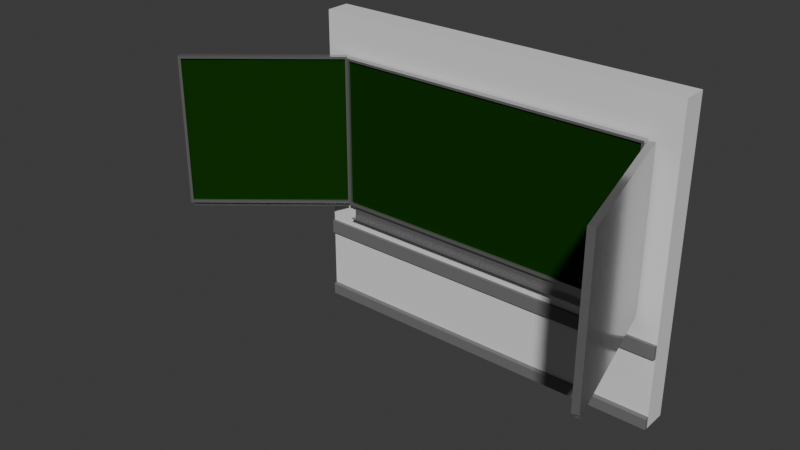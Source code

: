 # Source: WandMitLeiste1_4.blend  (saved by Blender 4.0.36; exported with 4.5.12 LTS)
import bpy
from mathutils import Matrix  # noqa: F401  (used for matrix-valued properties, if any)

bpy.ops.wm.read_factory_settings(use_empty=True)
scene = bpy.context.scene
scene.name = 'Scene'

# ---- collections
col_collection = bpy.data.collections.new('Collection'); scene.collection.children.link(col_collection)

# ---- materials (node trees are filled in below, after node groups)
mat_aussen = bpy.data.materials.new('Aussen')
mat_aussen.alpha_threshold = 0.0
mat_aussen.use_backface_culling = True
mat_aussen.use_transparent_shadow = False
mat_aussen.roughness = 0.5
mat_aussen.line_color = (0.0, 0.0, 0.0, 1.0)
mat_innen = bpy.data.materials.new('Innen')
mat_innen.use_backface_culling = True
mat_innen.use_transparent_shadow = False
mat_graue_leiste = bpy.data.materials.new('Graue Leiste')
mat_graue_leiste.use_backface_culling = True
mat_graue_leiste.use_transparent_shadow = False
mat_aussen_001 = bpy.data.materials.new('Aussen.001')
mat_aussen_001.alpha_threshold = 0.0
mat_aussen_001.use_backface_culling = True
mat_aussen_001.use_transparent_shadow = False
mat_aussen_001.roughness = 0.5
mat_aussen_001.line_color = (0.0, 0.0, 0.0, 1.0)
mat_innen_001 = bpy.data.materials.new('Innen.001')
mat_innen_001.use_backface_culling = True
mat_innen_001.use_transparent_shadow = False
mat_graue_leiste_001 = bpy.data.materials.new('Graue Leiste.001')
mat_graue_leiste_001.use_backface_culling = True
mat_graue_leiste_001.use_transparent_shadow = False
mat_aussen_002 = bpy.data.materials.new('Aussen.002')
mat_aussen_002.alpha_threshold = 0.0
mat_aussen_002.use_backface_culling = True
mat_aussen_002.use_transparent_shadow = False
mat_aussen_002.roughness = 0.5
mat_aussen_002.line_color = (0.0, 0.0, 0.0, 1.0)
mat_innen_002 = bpy.data.materials.new('Innen.002')
mat_innen_002.use_backface_culling = True
mat_innen_002.use_transparent_shadow = False
mat_graue_leiste_002 = bpy.data.materials.new('Graue Leiste.002')
mat_graue_leiste_002.use_backface_culling = True
mat_graue_leiste_002.use_transparent_shadow = False
mat_tafelfl_che = bpy.data.materials.new('Tafelfläche')
mat_tafelfl_che.use_backface_culling = True
mat_tafelfl_che.use_transparent_shadow = False
mat_tafelrahmen = bpy.data.materials.new('Tafelrahmen')
mat_tafelrahmen.use_transparent_shadow = False

# ---- material node trees
mat_aussen.use_nodes = True; mat_aussen.node_tree.nodes.clear()
_N = mat_aussen.node_tree.nodes; _L = mat_aussen.node_tree.links
n0 = _N.new('ShaderNodeOutputMaterial'); n0.name = 'Material Output'; n0.location = (300, 300)
n1 = _N.new('ShaderNodeBsdfPrincipled'); n1.name = 'Principled BSDF'; n1.location = (10, 300)
n1.inputs[0].default_value = (0.1235, 0.0, 0.002298, 1.0)
n1.inputs[3].default_value = 1.45
_L.new(n1.outputs[0], n0.inputs[0])
n0.is_active_output = True
mat_innen.use_nodes = True; mat_innen.node_tree.nodes.clear()
_N = mat_innen.node_tree.nodes; _L = mat_innen.node_tree.links
n0 = _N.new('ShaderNodeBsdfPrincipled'); n0.name = 'Principled BSDF'; n0.location = (10, 300)
n0.inputs[3].default_value = 1.45
n1 = _N.new('ShaderNodeOutputMaterial'); n1.name = 'Material Output'; n1.location = (300, 300)
_L.new(n0.outputs[0], n1.inputs[0])
n1.is_active_output = True
mat_graue_leiste.use_nodes = True; mat_graue_leiste.node_tree.nodes.clear()
_N = mat_graue_leiste.node_tree.nodes; _L = mat_graue_leiste.node_tree.links
n0 = _N.new('ShaderNodeBsdfPrincipled'); n0.name = 'Principled BSDF'; n0.location = (10, 300)
n0.inputs[0].default_value = (0.1697, 0.1697, 0.1697, 1.0)
n0.inputs[3].default_value = 1.45
n1 = _N.new('ShaderNodeOutputMaterial'); n1.name = 'Material Output'; n1.location = (300, 300)
_L.new(n0.outputs[0], n1.inputs[0])
n1.is_active_output = True
mat_aussen_001.use_nodes = True; mat_aussen_001.node_tree.nodes.clear()
_N = mat_aussen_001.node_tree.nodes; _L = mat_aussen_001.node_tree.links
n0 = _N.new('ShaderNodeOutputMaterial'); n0.name = 'Material Output'; n0.location = (300, 300)
n1 = _N.new('ShaderNodeBsdfPrincipled'); n1.name = 'Principled BSDF'; n1.location = (10, 300)
n1.inputs[0].default_value = (0.1235, 0.0, 0.002298, 1.0)
n1.inputs[3].default_value = 1.45
_L.new(n1.outputs[0], n0.inputs[0])
n0.is_active_output = True
mat_innen_001.use_nodes = True; mat_innen_001.node_tree.nodes.clear()
_N = mat_innen_001.node_tree.nodes; _L = mat_innen_001.node_tree.links
n0 = _N.new('ShaderNodeBsdfPrincipled'); n0.name = 'Principled BSDF'; n0.location = (10, 300)
n0.inputs[3].default_value = 1.45
n1 = _N.new('ShaderNodeOutputMaterial'); n1.name = 'Material Output'; n1.location = (300, 300)
_L.new(n0.outputs[0], n1.inputs[0])
n1.is_active_output = True
mat_graue_leiste_001.use_nodes = True; mat_graue_leiste_001.node_tree.nodes.clear()
_N = mat_graue_leiste_001.node_tree.nodes; _L = mat_graue_leiste_001.node_tree.links
n0 = _N.new('ShaderNodeBsdfPrincipled'); n0.name = 'Principled BSDF'; n0.location = (10, 300)
n0.inputs[0].default_value = (0.1697, 0.1697, 0.1697, 1.0)
n0.inputs[3].default_value = 1.45
n1 = _N.new('ShaderNodeOutputMaterial'); n1.name = 'Material Output'; n1.location = (300, 300)
_L.new(n0.outputs[0], n1.inputs[0])
n1.is_active_output = True
mat_aussen_002.use_nodes = True; mat_aussen_002.node_tree.nodes.clear()
_N = mat_aussen_002.node_tree.nodes; _L = mat_aussen_002.node_tree.links
n0 = _N.new('ShaderNodeOutputMaterial'); n0.name = 'Material Output'; n0.location = (300, 300)
n1 = _N.new('ShaderNodeBsdfPrincipled'); n1.name = 'Principled BSDF'; n1.location = (10, 300)
n1.inputs[0].default_value = (0.1235, 0.0, 0.002298, 1.0)
n1.inputs[3].default_value = 1.45
_L.new(n1.outputs[0], n0.inputs[0])
n0.is_active_output = True
mat_innen_002.use_nodes = True; mat_innen_002.node_tree.nodes.clear()
_N = mat_innen_002.node_tree.nodes; _L = mat_innen_002.node_tree.links
n0 = _N.new('ShaderNodeBsdfPrincipled'); n0.name = 'Principled BSDF'; n0.location = (10, 300)
n0.inputs[3].default_value = 1.45
n1 = _N.new('ShaderNodeOutputMaterial'); n1.name = 'Material Output'; n1.location = (300, 300)
_L.new(n0.outputs[0], n1.inputs[0])
n1.is_active_output = True
mat_graue_leiste_002.use_nodes = True; mat_graue_leiste_002.node_tree.nodes.clear()
_N = mat_graue_leiste_002.node_tree.nodes; _L = mat_graue_leiste_002.node_tree.links
n0 = _N.new('ShaderNodeBsdfPrincipled'); n0.name = 'Principled BSDF'; n0.location = (10, 300)
n0.inputs[0].default_value = (0.1697, 0.1697, 0.1697, 1.0)
n0.inputs[3].default_value = 1.45
n1 = _N.new('ShaderNodeOutputMaterial'); n1.name = 'Material Output'; n1.location = (300, 300)
_L.new(n0.outputs[0], n1.inputs[0])
n1.is_active_output = True
mat_tafelfl_che.use_nodes = True; mat_tafelfl_che.node_tree.nodes.clear()
_N = mat_tafelfl_che.node_tree.nodes; _L = mat_tafelfl_che.node_tree.links
n0 = _N.new('ShaderNodeBsdfPrincipled'); n0.name = 'Principled BSDF'; n0.location = (10, 300)
n0.inputs[0].default_value = (0.003966, 0.03828, 0.0, 1.0)
n0.inputs[2].default_value = 0.5315
n0.inputs[3].default_value = 1.0
n1 = _N.new('ShaderNodeOutputMaterial'); n1.name = 'Material Output'; n1.location = (300, 300)
_L.new(n0.outputs[0], n1.inputs[0])
n1.is_active_output = True
mat_tafelrahmen.use_nodes = True; mat_tafelrahmen.node_tree.nodes.clear()
_N = mat_tafelrahmen.node_tree.nodes; _L = mat_tafelrahmen.node_tree.links
n0 = _N.new('ShaderNodeBsdfPrincipled'); n0.name = 'Principled BSDF'; n0.location = (10, 300)
n0.inputs[0].default_value = (0.4963, 0.4963, 0.4963, 1.0)
n0.inputs[1].default_value = 0.8189
n0.inputs[2].default_value = 0.1496
n0.inputs[3].default_value = 1.45
n1 = _N.new('ShaderNodeOutputMaterial'); n1.name = 'Material Output'; n1.location = (300, 300)
_L.new(n0.outputs[0], n1.inputs[0])
n1.is_active_output = True

# ---- world
world_world = bpy.data.worlds.new('World'); scene.world = world_world
world_world.use_nodes = True; world_world.node_tree.nodes.clear()
_N = world_world.node_tree.nodes; _L = world_world.node_tree.links
n0 = _N.new('ShaderNodeOutputWorld'); n0.name = 'World Output'; n0.location = (300, 300)
n1 = _N.new('ShaderNodeBackground'); n1.name = 'Background'; n1.location = (10, 300)
n1.inputs[0].default_value = (0.05088, 0.05088, 0.05088, 1.0)
_L.new(n1.outputs[0], n0.inputs[0])
n0.is_active_output = True
world_world.color = (0.05088, 0.05088, 0.05088)
world_world.use_sun_shadow = False
world_world.sun_shadow_jitter_overblur = 0.0

# ---- meshes
me_cube = bpy.data.meshes.new('Cube')
me_cube.from_pydata([(1.0, -5.96e-09, 2.5), (1.0, -5.96e-09, 0.0), (1.0, -0.2, 2.5), (1.0, -0.2, 0.0), (0.0, -5.96e-09, 2.5), (0.0, -5.96e-09, 0.0), (0.0, -0.2, 2.5), (0.0, -0.2, 0.0), (1.0, -0.2, 2.235e-08), (1.0, -0.2269, 2.235e-08), (0.0, -0.2, -2.235e-08), (0.0, -0.2269, -2.235e-08), (1.0, -0.2, 0.09975), (1.0, -0.2225, 0.09408), (0.0, -0.2, 0.09975), (0.0002047, -0.2225, 0.09408), (1.0, -0.2, 0.5888), (1.0, -0.224, 0.5888), (0.0, -0.2, 0.5888), (0.0, -0.224, 0.5888), (1.0, -0.2, 0.7012), (1.0, -0.224, 0.7012), (0.0, -0.2, 0.7012), (0.0, -0.224, 0.7012), (-0.0004005, -0.2269, 0.08761), (0.9996, -0.2269, 0.08761), (0.0001067, -0.2119, 0.09823), (1.0, -0.2119, 0.09823)], [], [(0, 4, 6, 2), (3, 2, 6, 7), (7, 6, 4, 5), (5, 1, 3, 7), (1, 0, 2, 3), (5, 4, 0, 1), (26, 15, 13, 27), (11, 9, 25, 24), (16, 17, 19, 18), (22, 23, 21, 20), (23, 19, 17, 21), (9, 11, 10, 8), (15, 24, 25, 13), (14, 26, 27, 12), (10, 11, 24, 15, 26, 14), (9, 8, 12, 27, 13, 25), (16, 20, 21, 17), (18, 19, 23, 22)])
me_cube.polygons.foreach_set('material_index', [1, 1, 1, 1, 1, 0, 2, 2, 2, 2, 2, 2, 2, 2, 2, 2, 2, 2])
_uv = me_cube.uv_layers.new(name='UVMap')
_uv.uv.foreach_set('vector', [0.8856, 0.2288, 0.9999, 0.2288, 0.9999, 0.3431, 0.8856, 0.3431, 0.7712, 0.3431, 0.8856, 0.3431, 0.9141, 0.4574, 0.7712, 0.4574, 0.7712, 0.0001482, 0.9141, 0.0001482, 0.9141, 0.1144, 0.7712, 0.1144, 0.6569, 0.2288, 0.7712, 0.2288, 0.7712, 0.3431, 0.6569, 0.3431, 0.7712, 0.2288, 0.8856, 0.2288, 0.8856, 0.3431, 0.7712, 0.3431, 0.7712, 0.1144, 0.9141, 0.1144, 0.8856, 0.2288, 0.7712, 0.2288, 0.2799, 0.8983, 0.234, 0.8982, 0.234, 0.0001482, 0.2799, 0.0002363, 0.1162, 0.8984, 0.1162, 0.0003321, 0.2142, 0.0006917, 0.2142, 0.8988, 0.6567, 0.8982, 0.5533, 0.8982, 0.5533, 0.0001481, 0.6567, 0.0001481, 0.3316, 0.0001482, 0.435, 0.0001481, 0.435, 0.8982, 0.3316, 0.8982, 0.435, 0.0001481, 0.5533, 0.0001481, 0.5533, 0.8982, 0.435, 0.8982, 0.1162, 0.0003321, 0.1162, 0.8984, 0.0001482, 0.8984, 0.0001482, 0.0003321, 0.234, 0.8982, 0.2142, 0.8988, 0.2142, 0.0006917, 0.234, 0.0001482, 0.3313, 0.8984, 0.2799, 0.8983, 0.2799, 0.0002363, 0.3313, 0.0003321, 0.0001482, 0.8984, 0.1162, 0.8984, 0.2142, 0.8988, 0.234, 0.8982, 0.2799, 0.8983, 0.3313, 0.8984, 0.1162, 0.0003321, 0.0001482, 0.0003321, 0.3313, 0.0003321, 0.2799, 0.0002363, 0.234, 0.0001482, 0.2142, 0.0006917, 0.6567, 0.8982, 0.3316, 0.8982, 0.435, 0.8982, 0.5533, 0.8982, 0.6567, 0.0001481, 0.5533, 0.0001481, 0.435, 0.0001481, 0.3316, 0.0001482])
me_cube.materials.append(mat_aussen)
me_cube.materials.append(mat_innen)
me_cube.materials.append(mat_graue_leiste)
me_cube.use_mirror_vertex_groups = False
me_cube.update()
me_cube_001 = bpy.data.meshes.new('Cube.001')
me_cube_001.from_pydata([(1.0, -5.96e-09, 2.5), (1.0, -5.96e-09, 0.0), (1.0, -0.2, 2.5), (1.0, -0.2, 0.0), (0.0, -5.96e-09, 2.5), (0.0, -5.96e-09, 0.0), (0.0, -0.2, 2.5), (0.0, -0.2, 0.0), (1.0, -0.2, 2.235e-08), (1.0, -0.2269, 2.235e-08), (0.0, -0.2, -2.235e-08), (0.0, -0.2269, -2.235e-08), (1.0, -0.2, 0.09975), (1.0, -0.2225, 0.09408), (0.0, -0.2, 0.09975), (0.0002047, -0.2225, 0.09408), (1.0, -0.2, 0.5888), (1.0, -0.224, 0.5888), (0.0, -0.2, 0.5888), (0.0, -0.224, 0.5888), (1.0, -0.2, 0.7012), (1.0, -0.224, 0.7012), (0.0, -0.2, 0.7012), (0.0, -0.224, 0.7012), (-0.0004005, -0.2269, 0.08761), (0.9996, -0.2269, 0.08761), (0.0001067, -0.2119, 0.09823), (1.0, -0.2119, 0.09823)], [], [(0, 4, 6, 2), (3, 2, 6, 7), (7, 6, 4, 5), (5, 1, 3, 7), (1, 0, 2, 3), (5, 4, 0, 1), (26, 15, 13, 27), (11, 9, 25, 24), (16, 17, 19, 18), (22, 23, 21, 20), (23, 19, 17, 21), (9, 11, 10, 8), (15, 24, 25, 13), (14, 26, 27, 12), (10, 11, 24, 15, 26, 14), (9, 8, 12, 27, 13, 25), (16, 20, 21, 17), (18, 19, 23, 22)])
me_cube_001.polygons.foreach_set('material_index', [1, 1, 1, 1, 1, 0, 2, 2, 2, 2, 2, 2, 2, 2, 2, 2, 2, 2])
_uv = me_cube_001.uv_layers.new(name='UVMap')
_uv.uv.foreach_set('vector', [0.8856, 0.2288, 0.9999, 0.2288, 0.9999, 0.3431, 0.8856, 0.3431, 0.7712, 0.3431, 0.8856, 0.3431, 0.9141, 0.4574, 0.7712, 0.4574, 0.7712, 0.0001482, 0.9141, 0.0001482, 0.9141, 0.1144, 0.7712, 0.1144, 0.6569, 0.2288, 0.7712, 0.2288, 0.7712, 0.3431, 0.6569, 0.3431, 0.7712, 0.2288, 0.8856, 0.2288, 0.8856, 0.3431, 0.7712, 0.3431, 0.7712, 0.1144, 0.9141, 0.1144, 0.8856, 0.2288, 0.7712, 0.2288, 0.2799, 0.8983, 0.234, 0.8982, 0.234, 0.0001482, 0.2799, 0.0002363, 0.1162, 0.8984, 0.1162, 0.0003321, 0.2142, 0.0006917, 0.2142, 0.8988, 0.6567, 0.8982, 0.5533, 0.8982, 0.5533, 0.0001481, 0.6567, 0.0001481, 0.3316, 0.0001482, 0.435, 0.0001481, 0.435, 0.8982, 0.3316, 0.8982, 0.435, 0.0001481, 0.5533, 0.0001481, 0.5533, 0.8982, 0.435, 0.8982, 0.1162, 0.0003321, 0.1162, 0.8984, 0.0001482, 0.8984, 0.0001482, 0.0003321, 0.234, 0.8982, 0.2142, 0.8988, 0.2142, 0.0006917, 0.234, 0.0001482, 0.3313, 0.8984, 0.2799, 0.8983, 0.2799, 0.0002363, 0.3313, 0.0003321, 0.0001482, 0.8984, 0.1162, 0.8984, 0.2142, 0.8988, 0.234, 0.8982, 0.2799, 0.8983, 0.3313, 0.8984, 0.1162, 0.0003321, 0.0001482, 0.0003321, 0.3313, 0.0003321, 0.2799, 0.0002363, 0.234, 0.0001482, 0.2142, 0.0006917, 0.6567, 0.8982, 0.3316, 0.8982, 0.435, 0.8982, 0.5533, 0.8982, 0.6567, 0.0001481, 0.5533, 0.0001481, 0.435, 0.0001481, 0.3316, 0.0001482])
me_cube_001.materials.append(mat_aussen_001)
me_cube_001.materials.append(mat_innen_001)
me_cube_001.materials.append(mat_graue_leiste_001)
me_cube_001.use_mirror_vertex_groups = False
me_cube_001.update()
me_cube_002 = bpy.data.meshes.new('Cube.002')
me_cube_002.from_pydata([(1.0, -5.96e-09, 2.5), (1.0, -5.96e-09, 0.0), (1.0, -0.2, 2.5), (1.0, -0.2, 0.0), (0.0, -5.96e-09, 2.5), (0.0, -5.96e-09, 0.0), (0.0, -0.2, 2.5), (0.0, -0.2, 0.0), (1.0, -0.2, 2.235e-08), (1.0, -0.2269, 2.235e-08), (0.0, -0.2, -2.235e-08), (0.0, -0.2269, -2.235e-08), (1.0, -0.2, 0.09975), (1.0, -0.2225, 0.09408), (0.0, -0.2, 0.09975), (0.0002047, -0.2225, 0.09408), (1.0, -0.2, 0.5888), (1.0, -0.224, 0.5888), (0.0, -0.2, 0.5888), (0.0, -0.224, 0.5888), (1.0, -0.2, 0.7012), (1.0, -0.224, 0.7012), (0.0, -0.2, 0.7012), (0.0, -0.224, 0.7012), (-0.0004005, -0.2269, 0.08761), (0.9996, -0.2269, 0.08761), (0.0001067, -0.2119, 0.09823), (1.0, -0.2119, 0.09823)], [], [(0, 4, 6, 2), (3, 2, 6, 7), (7, 6, 4, 5), (5, 1, 3, 7), (1, 0, 2, 3), (5, 4, 0, 1), (26, 15, 13, 27), (11, 9, 25, 24), (16, 17, 19, 18), (22, 23, 21, 20), (23, 19, 17, 21), (9, 11, 10, 8), (15, 24, 25, 13), (14, 26, 27, 12), (10, 11, 24, 15, 26, 14), (9, 8, 12, 27, 13, 25), (16, 20, 21, 17), (18, 19, 23, 22)])
me_cube_002.polygons.foreach_set('material_index', [1, 1, 1, 1, 1, 0, 2, 2, 2, 2, 2, 2, 2, 2, 2, 2, 2, 2])
_uv = me_cube_002.uv_layers.new(name='UVMap')
_uv.uv.foreach_set('vector', [0.8856, 0.2288, 0.9999, 0.2288, 0.9999, 0.3431, 0.8856, 0.3431, 0.7712, 0.3431, 0.8856, 0.3431, 0.9141, 0.4574, 0.7712, 0.4574, 0.7712, 0.0001482, 0.9141, 0.0001482, 0.9141, 0.1144, 0.7712, 0.1144, 0.6569, 0.2288, 0.7712, 0.2288, 0.7712, 0.3431, 0.6569, 0.3431, 0.7712, 0.2288, 0.8856, 0.2288, 0.8856, 0.3431, 0.7712, 0.3431, 0.7712, 0.1144, 0.9141, 0.1144, 0.8856, 0.2288, 0.7712, 0.2288, 0.2799, 0.8983, 0.234, 0.8982, 0.234, 0.0001482, 0.2799, 0.0002363, 0.1162, 0.8984, 0.1162, 0.0003321, 0.2142, 0.0006917, 0.2142, 0.8988, 0.6567, 0.8982, 0.5533, 0.8982, 0.5533, 0.0001481, 0.6567, 0.0001481, 0.3316, 0.0001482, 0.435, 0.0001481, 0.435, 0.8982, 0.3316, 0.8982, 0.435, 0.0001481, 0.5533, 0.0001481, 0.5533, 0.8982, 0.435, 0.8982, 0.1162, 0.0003321, 0.1162, 0.8984, 0.0001482, 0.8984, 0.0001482, 0.0003321, 0.234, 0.8982, 0.2142, 0.8988, 0.2142, 0.0006917, 0.234, 0.0001482, 0.3313, 0.8984, 0.2799, 0.8983, 0.2799, 0.0002363, 0.3313, 0.0003321, 0.0001482, 0.8984, 0.1162, 0.8984, 0.2142, 0.8988, 0.234, 0.8982, 0.2799, 0.8983, 0.3313, 0.8984, 0.1162, 0.0003321, 0.0001482, 0.0003321, 0.3313, 0.0003321, 0.2799, 0.0002363, 0.234, 0.0001482, 0.2142, 0.0006917, 0.6567, 0.8982, 0.3316, 0.8982, 0.435, 0.8982, 0.5533, 0.8982, 0.6567, 0.0001481, 0.5533, 0.0001481, 0.435, 0.0001481, 0.3316, 0.0001482])
me_cube_002.materials.append(mat_aussen_002)
me_cube_002.materials.append(mat_innen_002)
me_cube_002.materials.append(mat_graue_leiste_002)
me_cube_002.use_mirror_vertex_groups = False
me_cube_002.update()
me_cube_006 = bpy.data.meshes.new('Cube.006')
me_cube_006.from_pydata([(2.812, -0.2689, 0.9607), (2.812, -0.2689, 2.161), (2.846, -0.26, 0.9607), (2.846, -0.26, 2.161), (3.123, -1.489, 0.9607), (3.123, -1.489, 2.161), (3.158, -1.48, 0.9607), (3.158, -1.48, 2.161), (2.796, -0.2729, 2.161), (2.796, -0.2729, 2.18), (2.846, -0.26, 2.161), (2.846, -0.26, 2.18), (3.107, -1.493, 2.161), (3.107, -1.493, 2.18), (3.158, -1.48, 2.161), (3.158, -1.48, 2.18), (3.107, -1.493, 0.9607), (3.107, -1.493, 0.9381), (3.158, -1.48, 0.9607), (3.158, -1.48, 0.9381), (2.796, -0.2729, 0.9607), (2.796, -0.2729, 0.9381), (2.846, -0.26, 0.9607), (2.846, -0.26, 0.9381), (3.107, -1.493, 0.9381), (3.112, -1.514, 0.9381), (3.107, -1.493, 2.18), (3.112, -1.514, 2.18), (3.158, -1.48, 0.9381), (3.163, -1.501, 0.9381), (3.158, -1.48, 2.18), (3.163, -1.501, 2.18), (2.846, -0.26, 0.9381), (2.841, -0.2391, 0.9381), (2.846, -0.26, 2.18), (2.841, -0.2391, 2.18), (2.796, -0.2729, 0.9381), (2.79, -0.252, 0.9381), (2.796, -0.2729, 2.18), (2.79, -0.252, 2.18), (3.158, -1.48, 0.9031), (2.846, -0.26, 0.9031), (3.125, -1.489, 0.9031), (2.814, -0.2682, 0.9031), (3.154, -1.481, 0.9381), (2.843, -0.2609, 0.9381), (3.154, -1.481, 0.9031), (2.843, -0.2609, 0.9031), (3.158, -1.48, 0.9074), (2.846, -0.26, 0.9074), (3.125, -1.489, 0.9074), (2.814, -0.2682, 0.9074), (-0.7773, -1.04, 0.9607), (-0.7773, -1.04, 2.161), (-0.7999, -1.012, 0.9607), (-0.7999, -1.012, 2.161), (0.1995, -0.245, 0.9607), (0.1995, -0.245, 2.161), (0.1769, -0.2172, 0.9607), (0.1769, -0.2172, 2.161), (-0.7669, -1.053, 2.161), (-0.7669, -1.053, 2.18), (-0.7999, -1.012, 2.161), (-0.7999, -1.012, 2.18), (0.2099, -0.2578, 2.161), (0.2099, -0.2578, 2.18), (0.1769, -0.2172, 2.161), (0.1769, -0.2172, 2.18), (0.2099, -0.2578, 0.9607), (0.2099, -0.2578, 0.9381), (0.1769, -0.2172, 0.9607), (0.1769, -0.2172, 0.9381), (-0.7669, -1.053, 0.9607), (-0.7669, -1.053, 0.9381), (-0.7999, -1.012, 0.9607), (-0.7999, -1.012, 0.9381), (0.2099, -0.2578, 0.9381), (0.2262, -0.2446, 0.9381), (0.2099, -0.2578, 2.18), (0.2262, -0.2446, 2.18), (0.1769, -0.2172, 0.9381), (0.1931, -0.204, 0.9381), (0.1769, -0.2172, 2.18), (0.1931, -0.204, 2.18), (-0.7999, -1.012, 0.9381), (-0.8167, -1.026, 0.9381), (-0.7999, -1.012, 2.18), (-0.8167, -1.026, 2.18), (-0.7669, -1.053, 0.9381), (-0.7836, -1.067, 0.9381), (-0.7669, -1.053, 2.18), (-0.7836, -1.067, 2.18), (0.1769, -0.2172, 0.9031), (-0.7999, -1.012, 0.9031), (0.1979, -0.243, 0.9031), (-0.7789, -1.038, 0.9031), (0.1791, -0.2199, 0.9381), (-0.7977, -1.015, 0.9381), (0.1791, -0.2199, 0.9031), (-0.7977, -1.015, 0.9031), (0.1769, -0.2172, 0.9074), (-0.7999, -1.012, 0.9074), (0.1979, -0.243, 0.9074), (-0.7789, -1.038, 0.9074), (0.2563, -0.2557, 0.9607), (0.2563, -0.2557, 2.161), (0.2563, -0.2198, 0.9607), (0.2563, -0.2198, 2.161), (2.756, -0.2557, 0.9607), (2.756, -0.2557, 2.161), (2.756, -0.2198, 0.9607), (2.756, -0.2198, 2.161), (0.2563, -0.2722, 2.161), (0.2563, -0.2722, 2.18), (0.2563, -0.2198, 2.161), (0.2563, -0.2198, 2.18), (2.756, -0.2722, 2.161), (2.756, -0.2722, 2.18), (2.756, -0.2198, 2.161), (2.756, -0.2198, 2.18), (2.756, -0.2722, 0.9607), (2.756, -0.2722, 0.9381), (2.756, -0.2198, 0.9607), (2.756, -0.2198, 0.9381), (0.2563, -0.2722, 0.9607), (0.2563, -0.2722, 0.9381), (0.2563, -0.2198, 0.9607), (0.2563, -0.2198, 0.9381), (2.756, -0.2722, 0.9381), (2.777, -0.2722, 0.9381), (2.756, -0.2722, 2.18), (2.777, -0.2722, 2.18), (2.756, -0.2198, 0.9381), (2.777, -0.2198, 0.9381), (2.756, -0.2198, 2.18), (2.777, -0.2198, 2.18), (0.2563, -0.2198, 0.9381), (0.2347, -0.2198, 0.9381), (0.2563, -0.2198, 2.18), (0.2347, -0.2198, 2.18), (0.2563, -0.2722, 0.9381), (0.2347, -0.2722, 0.9381), (0.2563, -0.2722, 2.18), (0.2347, -0.2722, 2.18), (2.756, -0.2198, 0.8171), (0.2563, -0.2198, 0.8171), (2.756, -0.2722, 0.8171), (0.2563, -0.2722, 0.8171), (2.756, -0.2234, 0.9381), (0.2563, -0.2234, 0.9381), (2.756, -0.2234, 0.8171), (0.2563, -0.2234, 0.8171), (2.756, -0.2198, 0.8213), (0.2563, -0.2198, 0.8213), (2.756, -0.2722, 0.8213), (0.2563, -0.2722, 0.8213)], [], [(0, 1, 3, 2), (2, 3, 7, 6), (6, 7, 5, 4), (4, 5, 1, 0), (2, 6, 4, 0), (7, 3, 1, 5), (8, 9, 11, 10), (10, 11, 15, 14), (14, 15, 13, 12), (12, 13, 9, 8), (10, 14, 12, 8), (15, 11, 9, 13), (16, 17, 19, 18), (18, 19, 23, 22), (22, 23, 21, 20), (20, 21, 17, 16), (18, 22, 20, 16), (23, 19, 17, 21), (24, 25, 27, 26), (26, 27, 31, 30), (30, 31, 29, 28), (28, 29, 25, 24), (26, 30, 28, 24), (31, 27, 25, 29), (32, 33, 35, 34), (34, 35, 39, 38), (38, 39, 37, 36), (36, 37, 33, 32), (34, 38, 36, 32), (39, 35, 33, 37), (40, 19, 44, 46), (43, 42, 50, 51), (44, 45, 47, 46), (19, 23, 45, 44), (23, 41, 47, 45), (41, 40, 46, 47), (48, 49, 51, 50), (42, 40, 48, 50), (40, 41, 49, 48), (41, 43, 51, 49), (46, 42, 43, 47), (52, 53, 55, 54), (54, 55, 59, 58), (58, 59, 57, 56), (56, 57, 53, 52), (54, 58, 56, 52), (59, 55, 53, 57), (60, 61, 63, 62), (62, 63, 67, 66), (66, 67, 65, 64), (64, 65, 61, 60), (62, 66, 64, 60), (67, 63, 61, 65), (68, 69, 71, 70), (70, 71, 75, 74), (74, 75, 73, 72), (72, 73, 69, 68), (70, 74, 72, 68), (75, 71, 69, 73), (76, 77, 79, 78), (78, 79, 83, 82), (82, 83, 81, 80), (80, 81, 77, 76), (78, 82, 80, 76), (83, 79, 77, 81), (84, 85, 87, 86), (86, 87, 91, 90), (90, 91, 89, 88), (88, 89, 85, 84), (86, 90, 88, 84), (91, 87, 85, 89), (92, 71, 96, 98), (95, 94, 102, 103), (96, 97, 99, 98), (71, 75, 97, 96), (75, 93, 99, 97), (93, 92, 98, 99), (100, 101, 103, 102), (94, 92, 100, 102), (92, 93, 101, 100), (93, 95, 103, 101), (98, 94, 95, 99), (104, 105, 107, 106), (106, 107, 111, 110), (110, 111, 109, 108), (108, 109, 105, 104), (106, 110, 108, 104), (111, 107, 105, 109), (112, 113, 115, 114), (114, 115, 119, 118), (118, 119, 117, 116), (116, 117, 113, 112), (114, 118, 116, 112), (119, 115, 113, 117), (120, 121, 123, 122), (122, 123, 127, 126), (126, 127, 125, 124), (124, 125, 121, 120), (122, 126, 124, 120), (127, 123, 121, 125), (128, 129, 131, 130), (130, 131, 135, 134), (134, 135, 133, 132), (132, 133, 129, 128), (130, 134, 132, 128), (135, 131, 129, 133), (136, 137, 139, 138), (138, 139, 143, 142), (142, 143, 141, 140), (140, 141, 137, 136), (138, 142, 140, 136), (143, 139, 137, 141), (144, 123, 148, 150), (147, 146, 154, 155), (148, 149, 151, 150), (123, 127, 149, 148), (127, 145, 151, 149), (145, 144, 150, 151), (152, 153, 155, 154), (146, 144, 152, 154), (144, 145, 153, 152), (145, 147, 155, 153), (150, 146, 147, 151), (123, 144, 152, 153, 145, 127), (19, 23, 49, 41, 40, 48), (71, 92, 93, 75)])
me_cube_006.polygons.foreach_set('material_index', [0, 1, 0, 0, 0, 0, 0, 1, 0, 1, 1, 1, 0, 1, 0, 1, 1, 1, 1, 1, 1, 1, 1, 1, 1, 1, 1, 1, 1, 1, 1, 1, 1, 1, 1, 1, 1, 1, 1, 1, 1, 0, 1, 0, 0, 0, 0, 0, 1, 0, 1, 1, 1, 0, 1, 0, 1, 1, 1, 1, 1, 1, 1, 1, 1, 1, 1, 1, 1, 1, 1, 1, 1, 1, 1, 1, 1, 1, 1, 1, 1, 1, 0, 1, 0, 0, 0, 0, 0, 1, 0, 1, 1, 1, 0, 1, 0, 1, 1, 1, 1, 1, 1, 1, 1, 1, 1, 1, 1, 1, 1, 1, 1, 1, 1, 1, 1, 1, 1, 1, 1, 1, 1, 1, 1, 1])
_uv = me_cube_006.uv_layers.new(name='UVMap')
_uv.uv.foreach_set('vector', [0.8063, 0.5196, 0.8063, 0.2598, 0.814, 0.2598, 0.814, 0.5196, 0.2598, 0.8092, -1.625e-08, 0.8092, -2.814e-08, 0.5371, 0.2598, 0.5371, 0.814, 0.5196, 0.814, 0.2598, 0.8217, 0.2598, 0.8217, 0.5196, 0.64, 0.7878, 0.3802, 0.7878, 0.3802, 0.5155, 0.64, 0.5155, 0.7205, 0.2727, 0.7205, 4.75e-08, 0.7283, 6.372e-08, 0.7283, 0.2727, 0.736, 1.038e-08, 0.736, 0.2727, 0.7283, 0.2727, 0.7283, 2.582e-08, 0.6625, 0.7956, 0.6584, 0.7956, 0.6584, 0.7843, 0.6625, 0.7843, 0.7678, 0.2722, 0.7637, 0.2722, 0.7637, 6.986e-08, 0.7678, 1.806e-08, 0.3941, 0.799, 0.39, 0.799, 0.39, 0.7878, 0.3941, 0.7878, 0.7629, 0.5445, 0.7588, 0.5445, 0.7588, 0.2723, 0.7629, 0.2723, 0.6752, 0.2727, 0.6752, 4.389e-08, 0.6865, 5.104e-08, 0.6865, 0.2727, 0.7205, -1.437e-08, 0.7205, 0.2727, 0.7092, 0.2727, 0.7092, -1.846e-08, 0.3851, 0.7878, 0.39, 0.7878, 0.39, 0.799, 0.3851, 0.799, 0.7678, 0.5444, 0.7629, 0.5444, 0.7629, 0.2723, 0.7678, 0.2723, 0.3802, 0.7878, 0.3851, 0.7878, 0.3851, 0.7991, 0.3802, 0.7991, 0.7588, 1.845e-08, 0.7637, 1.824e-08, 0.7637, 0.2723, 0.7588, 0.2723, 0.6979, -3.499e-08, 0.6979, 0.2727, 0.6865, 0.2727, 0.6865, -2.897e-08, 0.7092, 0.5454, 0.7092, 0.2727, 0.7205, 0.2727, 0.7205, 0.5454, 0.321, 0.8101, 0.3164, 0.8101, 0.3164, 0.5413, 0.321, 0.5413, 0.6447, 0.7843, 0.6492, 0.7843, 0.6492, 0.7957, 0.6447, 0.7957, 0.3119, 0.5413, 0.3164, 0.5413, 0.3164, 0.8101, 0.3119, 0.8101, 0.6538, 0.7957, 0.6492, 0.7957, 0.6492, 0.7843, 0.6538, 0.7843, 0.64, 0.5155, 0.6513, 0.5155, 0.6513, 0.7843, 0.64, 0.7843, 0.6625, 0.5155, 0.6738, 0.5155, 0.6738, 0.7843, 0.6625, 0.7843, 0.2985, 0.8101, 0.2938, 0.8101, 0.2938, 0.5413, 0.2985, 0.5413, 0.7734, 0.54, 0.7687, 0.54, 0.7687, 0.5286, 0.7734, 0.5286, 0.8016, 0.2598, 0.8063, 0.2598, 0.8063, 0.5286, 0.8016, 0.5286, 0.7734, 0.5286, 0.7781, 0.5286, 0.7781, 0.54, 0.7734, 0.54, 0.6513, 0.5155, 0.6625, 0.5155, 0.6625, 0.7843, 0.6513, 0.7843, 0.7687, 0.2598, 0.78, 0.2598, 0.78, 0.5286, 0.7687, 0.5286, 0.3305, 0.5489, 0.3305, 0.5413, 0.3312, 0.5413, 0.3312, 0.5489, 0.7687, 4.383e-08, 0.7687, 0.2723, 0.7678, 0.2723, 0.7678, 4.387e-08, 0.7512, 0.2723, 0.7512, 1.878e-08, 0.7588, 1.845e-08, 0.7588, 0.2723, 0.7512, 0.2727, 0.7512, 0.5454, 0.7504, 0.5454, 0.7504, 0.2727, 0.2938, 0.5413, 0.2938, 0.5489, 0.293, 0.5489, 0.293, 0.5413, 0.736, 0.5454, 0.736, 0.2727, 0.7368, 0.2727, 0.7368, 0.5454, 0.7504, 0.2727, 0.7504, 0.5454, 0.7432, 0.5454, 0.7432, 0.2727, 0.329, 0.5485, 0.329, 0.5556, 0.3281, 0.5556, 0.3281, 0.5485, 0.7678, 0.5444, 0.7678, 0.2723, 0.7687, 0.2723, 0.7687, 0.5444, 0.329, 0.5413, 0.329, 0.5485, 0.3281, 0.5485, 0.3281, 0.5413, 0.7368, 0.2727, 0.7432, 0.2727, 0.7432, 0.5454, 0.7368, 0.5454, 0.8438, 0.5196, 0.8438, 0.2598, 0.851, 0.2598, 0.851, 0.5196, 0.6752, 0.8052, 0.6752, 0.5454, 0.9291, 0.5454, 0.9291, 0.8052, 0.8365, 0.5196, 0.8365, 0.2598, 0.8438, 0.2598, 0.8438, 0.5196, 0.7687, 0.2598, 0.7687, 0.0, 1.0, 5.162e-08, 1.0, 0.2598, 0.736, 0.2727, 0.736, 0.5454, 0.7283, 0.5454, 0.7283, 0.2727, 0.7205, 0.5454, 0.7205, 0.2727, 0.7283, 0.2727, 0.7283, 0.5454, 0.4301, 0.7983, 0.426, 0.7983, 0.426, 0.7878, 0.4301, 0.7878, 0.8634, 0.2598, 0.8676, 0.2598, 0.8676, 0.5137, 0.8634, 0.5137, 0.426, 0.7983, 0.4219, 0.7983, 0.4219, 0.7878, 0.426, 0.7878, 0.88, 0.2598, 0.8842, 0.2598, 0.8842, 0.4911, 0.88, 0.4911, 0.6979, 0.2727, 0.6979, 0.5454, 0.6865, 0.5454, 0.6865, 0.2727, 0.6979, 0.5454, 0.6979, 0.2727, 0.7092, 0.2727, 0.7092, 0.5454, 0.4121, 0.7878, 0.417, 0.7878, 0.417, 0.7983, 0.4121, 0.7983, 0.8634, 0.5137, 0.8585, 0.5137, 0.8585, 0.2598, 0.8634, 0.2598, 0.417, 0.7878, 0.4219, 0.7878, 0.4219, 0.7983, 0.417, 0.7983, 0.88, 0.4911, 0.8751, 0.4911, 0.8751, 0.2598, 0.88, 0.2598, 0.6752, 0.5454, 0.6752, 0.2727, 0.6865, 0.2727, 0.6865, 0.5454, 0.7092, 3.77e-08, 0.7092, 0.2727, 0.6979, 0.2727, 0.6979, 7.57e-09, 0.3437, 0.8101, 0.3399, 0.8101, 0.3399, 0.5413, 0.3437, 0.5413, 0.6538, 0.7843, 0.6583, 0.7843, 0.6583, 0.7957, 0.6538, 0.7957, 0.3031, 0.5413, 0.3073, 0.5413, 0.3073, 0.8101, 0.3031, 0.8101, 0.7967, 0.54, 0.7921, 0.54, 0.7921, 0.5286, 0.7967, 0.5286, 0.2598, 0.5413, 0.2703, 0.5413, 0.2703, 0.8101, 0.2598, 0.8101, 0.3696, 0.5371, 0.3802, 0.5371, 0.3802, 0.8059, 0.3696, 0.8059, 0.3399, 0.8101, 0.3355, 0.8101, 0.3355, 0.5413, 0.3399, 0.5413, 0.7921, 0.54, 0.7874, 0.54, 0.7874, 0.5286, 0.7921, 0.5286, 0.3656, 0.5371, 0.3696, 0.5371, 0.3696, 0.8059, 0.3656, 0.8059, 0.64, 0.7843, 0.6447, 0.7843, 0.6447, 0.7957, 0.64, 0.7957, 0.2711, 0.5413, 0.2817, 0.5413, 0.2817, 0.8101, 0.2711, 0.8101, 0.2817, 0.5413, 0.2922, 0.5413, 0.2922, 0.8101, 0.2817, 0.8101, 0.3297, 0.5489, 0.3297, 0.5413, 0.3305, 0.5413, 0.3305, 0.5489, 0.6743, 0.7468, 0.6743, 0.5155, 0.6752, 0.5155, 0.6752, 0.7468, 0.8751, 0.2598, 0.8751, 0.4911, 0.8676, 0.4911, 0.8676, 0.2598, 0.7504, 0.2727, 0.7504, 8.518e-08, 0.7512, 4.242e-08, 0.7512, 0.2727, 0.3297, 0.5413, 0.3297, 0.5489, 0.329, 0.5489, 0.329, 0.5413, 0.7432, 2.224e-08, 0.7432, 0.2727, 0.7425, 0.2727, 0.7425, -2.071e-08, 0.7432, 0.2727, 0.7432, 1.034e-08, 0.7504, -1.128e-08, 0.7504, 0.2727, 0.3305, 0.5489, 0.3305, 0.5556, 0.3295, 0.5556, 0.3295, 0.5489, 0.851, 0.5137, 0.851, 0.2598, 0.8519, 0.2598, 0.8519, 0.5137, 0.3224, 0.5521, 0.3224, 0.5587, 0.3215, 0.5587, 0.3215, 0.5521, 0.7425, 0.2727, 0.736, 0.2727, 0.736, 6.206e-10, 0.7425, -2.071e-08, 0.8217, 0.5196, 0.8217, 0.2598, 0.8291, 0.2598, 0.8291, 0.5196, 0.64, 0.5155, 0.3802, 0.5155, 0.3802, 3.5e-08, 0.64, 2.364e-08, 0.8291, 0.5196, 0.8291, 0.2598, 0.8365, 0.2598, 0.8365, 0.5196, 0.2598, 0.5371, 2.348e-08, 0.5371, 2.82e-16, 6.452e-09, 0.2598, -4.904e-09, 0.3355, 3.05e-08, 0.3355, 0.5413, 0.3278, 0.5413, 0.3278, 1.794e-08, 0.3433, -1.501e-08, 0.3433, 0.5413, 0.3355, 0.5413, 0.3355, -1.467e-08, 0.408, 0.7986, 0.4039, 0.7986, 0.4039, 0.7878, 0.408, 0.7878, 0.6752, 0.5155, 0.6711, 0.5155, 0.6711, 2.229e-08, 0.6752, 2.211e-08, 0.4121, 0.7985, 0.408, 0.7985, 0.408, 0.7878, 0.4121, 0.7878, 0.3793, 0.5371, 0.3751, 0.5371, 0.3751, -1.64e-08, 0.3793, -1.658e-08, 0.2711, -2.476e-08, 0.2711, 0.5413, 0.2598, 0.5413, 0.2598, -2.426e-08, 0.2711, 0.5413, 0.2711, -2.686e-08, 0.2825, -2.637e-08, 0.2825, 0.5413, 0.399, 0.7878, 0.4039, 0.7878, 0.4039, 0.7985, 0.399, 0.7985, 0.64, 2.364e-08, 0.6449, 2.343e-08, 0.6449, 0.5155, 0.64, 0.5155, 0.3941, 0.7878, 0.399, 0.7878, 0.399, 0.7986, 0.3941, 0.7986, 0.3703, 2.576e-08, 0.3751, 2.554e-08, 0.3751, 0.5371, 0.3703, 0.5371, 0.2825, 0.5413, 0.2825, -2.637e-08, 0.2938, -2.587e-08, 0.2938, 0.5413, 0.3051, -2.624e-08, 0.3051, 0.5413, 0.2938, 0.5413, 0.2938, -2.575e-08, 0.3119, 0.8101, 0.3074, 0.8101, 0.3074, 0.5413, 0.3119, 0.5413, 0.6625, 0.7843, 0.6671, 0.7843, 0.6671, 0.7957, 0.6625, 0.7957, 0.3312, 0.5413, 0.3355, 0.5413, 0.3355, 0.8101, 0.3312, 0.8101, 0.6738, 0.7957, 0.6692, 0.7957, 0.6692, 0.7843, 0.6738, 0.7843, 0.78, 0.2598, 0.7908, 0.2598, 0.7908, 0.5286, 0.78, 0.5286, 0.3548, 0.5371, 0.3656, 0.5371, 0.3656, 0.8059, 0.3548, 0.8059, 0.3278, 0.8101, 0.3233, 0.8101, 0.3233, 0.5413, 0.3278, 0.5413, 0.7874, 0.54, 0.7828, 0.54, 0.7828, 0.5286, 0.7874, 0.5286, 0.2985, 0.5413, 0.3031, 0.5413, 0.3031, 0.8101, 0.2985, 0.8101, 0.7781, 0.5286, 0.7828, 0.5286, 0.7828, 0.54, 0.7781, 0.54, 0.3441, 0.5371, 0.3548, 0.5371, 0.3548, 0.8059, 0.3441, 0.8059, 0.7908, 0.2598, 0.8016, 0.2598, 0.8016, 0.5286, 0.7908, 0.5286, 0.2922, 0.5675, 0.2922, 0.5413, 0.293, 0.5413, 0.293, 0.5675, 0.3802, 2.532e-08, 0.3802, 0.5371, 0.3793, 0.5371, 0.3793, 2.536e-08, 0.3441, 0.5371, 0.3441, -8.587e-09, 0.3703, -9.732e-09, 0.3703, 0.5371, 0.3441, -1.504e-08, 0.3441, 0.5413, 0.3433, 0.5413, 0.3433, -1.501e-08, 0.2711, 0.5413, 0.2711, 0.5675, 0.2703, 0.5675, 0.2703, 0.5413, 0.3164, -2.674e-08, 0.3164, 0.5413, 0.3157, 0.5413, 0.3157, -2.67e-08, 0.3164, 0.5413, 0.3164, -2.488e-08, 0.3278, -2.439e-08, 0.3278, 0.5413, 0.3224, 0.5413, 0.3224, 0.5521, 0.3215, 0.5521, 0.3215, 0.5413, 0.6711, 2.229e-08, 0.6711, 0.5155, 0.6702, 0.5155, 0.6702, 2.233e-08, 0.3233, 0.5413, 0.3233, 0.5521, 0.3224, 0.5521, 0.3224, 0.5413, 0.3157, 0.5413, 0.3051, 0.5413, 0.3051, -2.624e-08, 0.3157, -2.67e-08, 0.6449, 2.343e-08, 0.6711, 2.229e-08, 0.6702, 2.233e-08, 0.6702, 0.5155, 0.6711, 0.5155, 0.6449, 0.5155, 0.7512, 0.545, 0.7512, 0.2727, 0.7579, 0.2727, 0.7588, 0.2727, 0.7588, 0.545, 0.7579, 0.545, 0.8585, 0.5137, 0.851, 0.5137, 0.851, 0.2598, 0.8585, 0.2598])
me_cube_006.materials.append(mat_tafelfl_che)
me_cube_006.materials.append(mat_tafelrahmen)
me_cube_006.update()

# ---- objects
ob_wand_1___4 = bpy.data.objects.new('Wand 1 * 4', me_cube)
ob_wand_1___4_001 = bpy.data.objects.new('Wand 1 * 4.001', me_cube_001)
ob_wand_1___4_002 = bpy.data.objects.new('Wand 1 * 4.002', me_cube_002)
ob_cube_002 = bpy.data.objects.new('Cube.002', me_cube_006)

# ---- transforms, parenting, visibility, modifiers, constraints
ob_wand_1___4.location = (0.0, 0.0, 0.0)
ob_wand_1___4.lock_rotations_4d = False
ob_wand_1___4.empty_display_type = 'ARROWS'
ob_wand_1___4.lineart.crease_threshold = 0.0
ob_wand_1___4_001.location = (1.0, 0.0, 0.0)
ob_wand_1___4_001.lock_rotations_4d = False
ob_wand_1___4_001.empty_display_type = 'ARROWS'
ob_wand_1___4_001.lineart.crease_threshold = 0.0
ob_wand_1___4_002.location = (2.0, 0.0, 0.0)
ob_wand_1___4_002.lock_rotations_4d = False
ob_wand_1___4_002.empty_display_type = 'ARROWS'
ob_wand_1___4_002.lineart.crease_threshold = 0.0
ob_cube_002.location = (0.0, 0.0, 0.0)

# ---- collection membership
col_collection.objects.link(ob_wand_1___4)
col_collection.objects.link(ob_wand_1___4_001)
col_collection.objects.link(ob_wand_1___4_002)
col_collection.objects.link(ob_cube_002)

# ---- scene / render settings (as saved in the file)
scene.frame_start = 1; scene.frame_end = 250; scene.frame_set(105)
scene.render.engine = 'BLENDER_EEVEE_NEXT'
scene.cycles.sampling_pattern = 'TABULATED_SOBOL'
bpy.context.view_layer.update()

# ---- added for rendering (the .blend has no active camera and no usable light): camera, sun
cam_auto = bpy.data.cameras.new('AutoCamera')
cam_auto.lens = 50.0
cam_auto.sensor_width = 36.0
cam_auto.clip_end = 1000.0
ob_auto_camera = bpy.data.objects.new('AutoCamera', cam_auto)
scene.collection.objects.link(ob_auto_camera)
ob_auto_camera.location = (5.74118, -6.23862, 4.90451)
ob_auto_camera.rotation_euler = (1.09748, -7.21219e-08, 0.694738)
scene.camera = ob_auto_camera
light_auto_sun = bpy.data.lights.new('AutoSun', 'SUN')
light_auto_sun.energy = 3.0
light_auto_sun.angle = 0.0523599
ob_auto_sun = bpy.data.objects.new('AutoSun', light_auto_sun)
scene.collection.objects.link(ob_auto_sun)
ob_auto_sun.rotation_euler = (0.872665, 0.174533, 0.523599)
bpy.context.view_layer.update()
